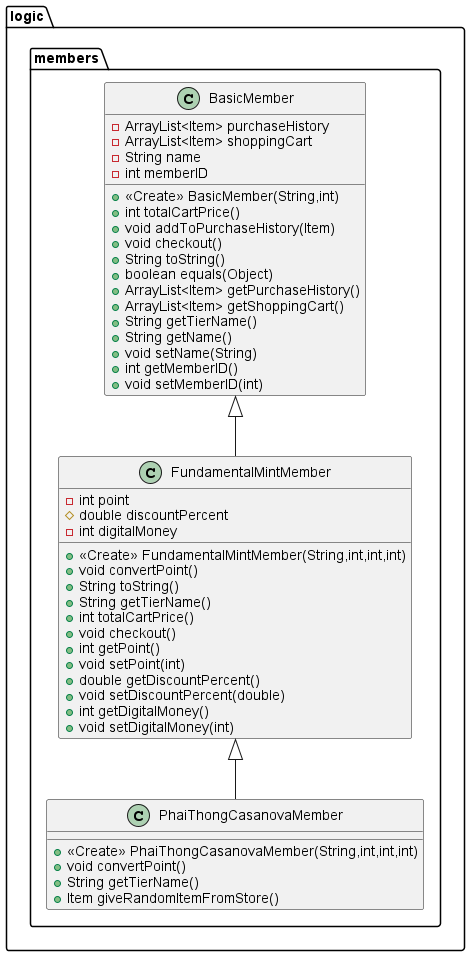

The diagram above was rendered by PlantUML. Its source (embedded in the PNG):
@startuml
class logic.members.BasicMember {
- ArrayList<Item> purchaseHistory
- ArrayList<Item> shoppingCart
- String name
- int memberID
+ <<Create>> BasicMember(String,int)
+ int totalCartPrice()
+ void addToPurchaseHistory(Item)
+ void checkout()
+ String toString()
+ boolean equals(Object)
+ ArrayList<Item> getPurchaseHistory()
+ ArrayList<Item> getShoppingCart()
+ String getTierName()
+ String getName()
+ void setName(String)
+ int getMemberID()
+ void setMemberID(int)
}
class logic.members.FundamentalMintMember {
- int point
# double discountPercent
- int digitalMoney
+ <<Create>> FundamentalMintMember(String,int,int,int)
+ void convertPoint()
+ String toString()
+ String getTierName()
+ int totalCartPrice()
+ void checkout()
+ int getPoint()
+ void setPoint(int)
+ double getDiscountPercent()
+ void setDiscountPercent(double)
+ int getDigitalMoney()
+ void setDigitalMoney(int)
}
class logic.members.PhaiThongCasanovaMember {
+ <<Create>> PhaiThongCasanovaMember(String,int,int,int)
+ void convertPoint()
+ String getTierName()
+ Item giveRandomItemFromStore()
}


logic.members.BasicMember <|-- logic.members.FundamentalMintMember
logic.members.FundamentalMintMember <|-- logic.members.PhaiThongCasanovaMember
@enduml